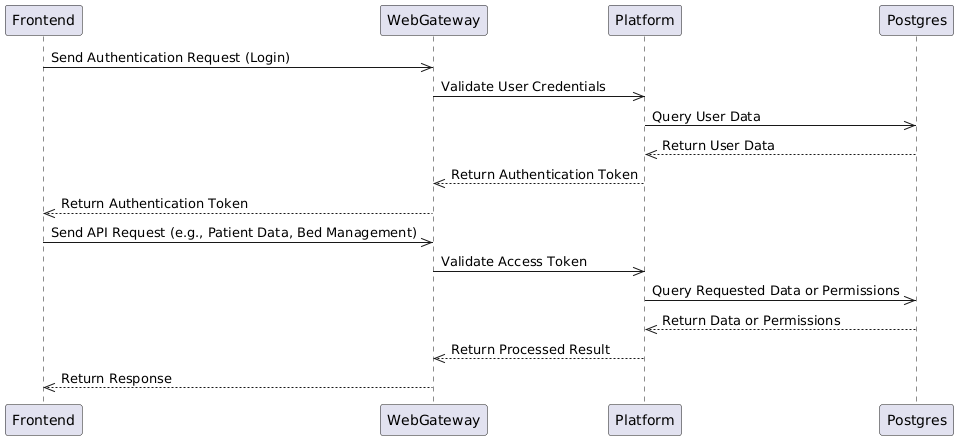

The diagram above was rendered by PlantUML. Its source (embedded in the PNG):
@startuml
participant Frontend
participant WebGateway
participant Platform
participant Postgres

Frontend->>WebGateway: Send Authentication Request (Login)
WebGateway->>Platform: Validate User Credentials
Platform->>Postgres: Query User Data
Postgres-->>Platform: Return User Data
Platform-->>WebGateway: Return Authentication Token
WebGateway-->>Frontend: Return Authentication Token

Frontend->>WebGateway: Send API Request (e.g., Patient Data, Bed Management)
WebGateway->>Platform: Validate Access Token
Platform->>Postgres: Query Requested Data or Permissions
Postgres-->>Platform: Return Data or Permissions
Platform-->>WebGateway: Return Processed Result
WebGateway-->>Frontend: Return Response
@enduml